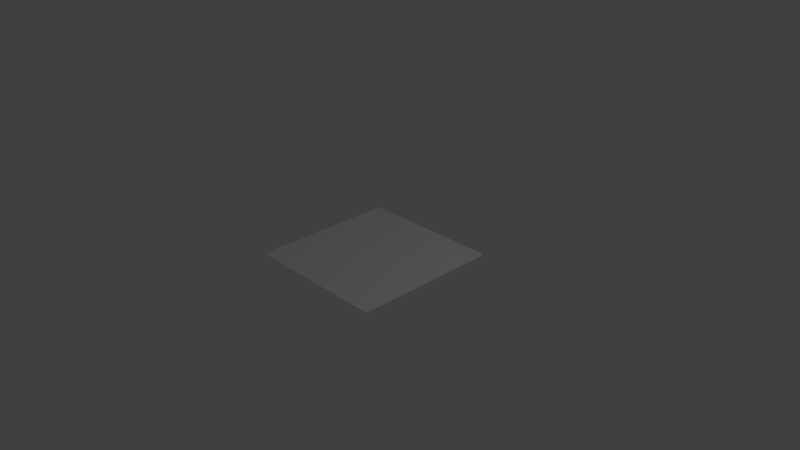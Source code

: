 # Source: simpleplanemore.blend  (saved by Blender 2.65.0; exported with 4.5.12 LTS)
import bpy
from mathutils import Matrix  # noqa: F401  (used for matrix-valued properties, if any)

bpy.ops.wm.read_factory_settings(use_empty=True)
scene = bpy.context.scene
scene.name = 'Scene'

# ---- collections
col_collection_1 = bpy.data.collections.new('Collection 1'); scene.collection.children.link(col_collection_1)

# ---- world
world_world = bpy.data.worlds.new('World'); scene.world = world_world
world_world.color = (0.05088, 0.05088, 0.05088)
world_world.use_sun_shadow = False
world_world.sun_shadow_jitter_overblur = 0.0
world_world.cycles.sampling_method = 'MANUAL'
world_world.cycles.sample_map_resolution = 256

# ---- cameras
cam_camera = bpy.data.cameras.new('Camera')
cam_camera.clip_end = 100.0
cam_camera.lens = 35.0
cam_camera.sensor_width = 32.0
cam_camera.sensor_height = 18.0
cam_camera.ortho_scale = 7.314
cam_camera.dof.focus_distance = 0.0
cam_camera.dof.aperture_fstop = 128.0

# ---- lights
light_lamp = bpy.data.lights.new('Lamp', 'POINT')
light_lamp.transmission_factor = 0.0
light_lamp.cutoff_distance = 30.0
light_lamp.energy = 100.0
light_lamp.shadow_buffer_clip_start = 1.001
light_lamp.shadow_soft_size = 0.1
light_lamp.shadow_maximum_resolution = 0.006
light_lamp.use_absolute_resolution = True
light_lamp.cycles.use_multiple_importance_sampling = False

# ---- meshes
me_plane = bpy.data.meshes.new('Plane')
me_plane.from_pydata([(1.0, -1.0, 0.0), (-1.0, -1.0, 0.0), (1.0, 1.0, 0.0), (-1.0, 1.0, 0.0)], [], [(1, 0, 2, 3)])
me_plane.use_remesh_preserve_volume = False
me_plane.use_remesh_preserve_attributes = False
me_plane.use_mirror_vertex_groups = False
me_plane.update()
arm_armature = bpy.data.armatures.new('Armature')  # bones are not reproduced

# ---- objects
ob_armature = bpy.data.objects.new('Armature', arm_armature)
ob_plane = bpy.data.objects.new('Plane', me_plane)
ob_lamp = bpy.data.objects.new('Lamp', light_lamp)
ob_camera = bpy.data.objects.new('Camera', cam_camera)

# ---- transforms, parenting, visibility, modifiers, constraints
ob_armature.location = (0.0, 0.0, 0.0)
ob_armature.rotation_mode = 'QUATERNION'
ob_armature.rotation_quaternion = (1.0, 0.0, 0.0, 0.0)
ob_armature.lineart.crease_threshold = 0.0
ob_plane.parent = ob_armature
ob_plane.location = (0.0, 0.0, 0.0)
ob_plane.rotation_mode = 'QUATERNION'
ob_plane.rotation_quaternion = (1.0, 0.0, 2.063e-08, 0.0)
ob_plane.lineart.crease_threshold = 0.0
_vg = ob_plane.vertex_groups.new(name='Bone')
for _i, _w in zip([0, 1, 2, 3], [1.0, 7.735e-43, 1.0, 1.211e-09]): _vg.add([_i], _w, 'REPLACE')
_vg = ob_plane.vertex_groups.new(name='Bone.001')
for _i, _w in zip([0, 1, 2, 3], [3.565e-08, 1.0, 0.0003575, 1.0]): _vg.add([_i], _w, 'REPLACE')
_m = ob_plane.modifiers.new('Armature', 'ARMATURE')
_m.object = ob_armature
ob_lamp.location = (4.076, 1.005, 5.904)
ob_lamp.rotation_euler = (0.6503, 0.05522, 1.866)
ob_lamp.lock_rotations_4d = False
ob_lamp.empty_display_type = 'ARROWS'
ob_lamp.color = (0.0, 0.0, 0.0, 0.0)
ob_lamp.lineart.crease_threshold = 0.0
ob_camera.location = (7.481, -6.508, 5.344)
ob_camera.rotation_euler = (1.109, 0.01082, 0.8149)
ob_camera.lock_rotations_4d = False
ob_camera.empty_display_type = 'ARROWS'
ob_camera.color = (0.0, 0.0, 0.0, 0.0)
ob_camera.display_type = 'WIRE'
ob_camera.lineart.crease_threshold = 0.0

# ---- collection membership
col_collection_1.objects.link(ob_armature)
col_collection_1.objects.link(ob_plane)
col_collection_1.objects.link(ob_lamp)
col_collection_1.objects.link(ob_camera)

# ---- scene / render settings (as saved in the file)
scene.camera = ob_camera
scene.frame_start = 1; scene.frame_end = 250; scene.frame_set(40)
scene.render.engine = 'BLENDER_EEVEE_NEXT'
scene.render.image_settings.color_mode = 'RGB'
scene.render.image_settings.compression = 90
scene.render.resolution_percentage = 50
scene.render.dither_intensity = 0.0
scene.render.bake_margin = 2
scene.render.bake_bias = 0.0
scene.cycles.use_denoising = False
scene.cycles.samples = 10
scene.cycles.sampling_pattern = 'TABULATED_SOBOL'
scene.cycles.light_sampling_threshold = 0.0
scene.cycles.use_adaptive_sampling = False
scene.cycles.use_light_tree = False
scene.cycles.blur_glossy = 0.0
scene.cycles.volume_bounces = 1
scene.cycles.pixel_filter_type = 'GAUSSIAN'
scene.cycles.sample_clamp_indirect = 0.0
scene.view_settings.view_transform = 'Standard'
bpy.context.view_layer.update()

